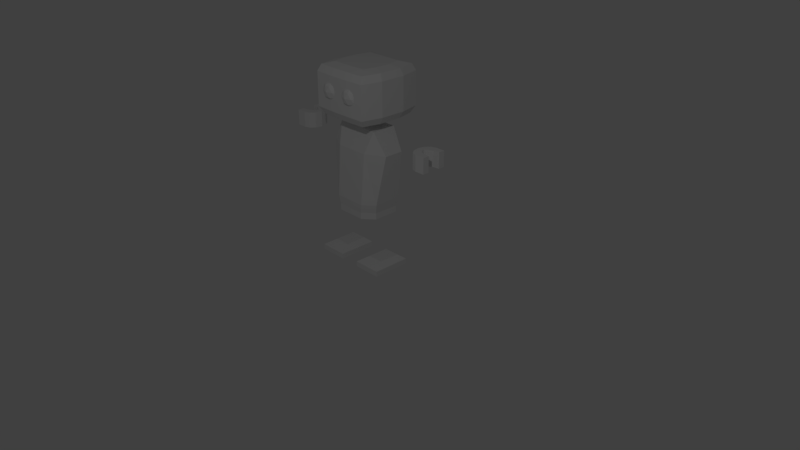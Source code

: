 # Source: BoyRun.blend  (saved by Blender 2.79.0; exported with 4.5.12 LTS)
import bpy
from mathutils import Matrix  # noqa: F401  (used for matrix-valued properties, if any)

bpy.ops.wm.read_factory_settings(use_empty=True)
scene = bpy.context.scene
scene.name = 'Scene'

# ---- collections
col_collection_1 = bpy.data.collections.new('Collection 1'); scene.collection.children.link(col_collection_1)

# ---- world
world_world = bpy.data.worlds.new('World'); scene.world = world_world
world_world.color = (0.05088, 0.05088, 0.05088)
world_world.use_sun_shadow = False
world_world.sun_shadow_jitter_overblur = 0.0
world_world.cycles.sampling_method = 'MANUAL'

# ---- cameras
cam_camera = bpy.data.cameras.new('Camera')
cam_camera.clip_end = 100.0
cam_camera.lens = 35.0
cam_camera.sensor_width = 32.0
cam_camera.sensor_height = 18.0
cam_camera.ortho_scale = 7.314
cam_camera.dof.focus_distance = 0.0
cam_camera.dof.aperture_fstop = 128.0

# ---- lights
light_lamp = bpy.data.lights.new('Lamp', 'POINT')
light_lamp.transmission_factor = 0.0
light_lamp.cutoff_distance = 30.0
light_lamp.energy = 100.0
light_lamp.shadow_buffer_clip_start = 1.001
light_lamp.shadow_soft_size = 0.1
light_lamp.shadow_maximum_resolution = 0.006
light_lamp.use_absolute_resolution = True

# ---- meshes
me_cube_002 = bpy.data.meshes.new('Cube.002')
me_cube_002.from_pydata([(-0.1768, -0.3767, 13.77), (-0.1768, 0.3983, 13.77), (0.2157, -0.3767, 13.77), (0.2157, 0.3983, 13.77), (-0.3283, -0.5179, -0.6597), (-0.3283, -0.8988, -0.2788), (-0.5718, -0.5179, -0.2788), (-0.3283, -0.8988, 0.7579), (-0.34, -0.9212, 1.421), (-0.584, -0.5391, 1.421), (-0.5718, -0.5179, 0.7579), (-0.3283, 0.5189, -0.6597), (-0.5718, 0.5189, -0.2788), (-0.3283, 0.8997, -0.2788), (-0.584, 0.5474, 1.421), (-0.34, 0.9307, 1.422), (-0.3283, 0.8997, 0.7579), (-0.5718, 0.5189, 0.7579), (0.3344, -0.5179, -0.6597), (0.5778, -0.5179, -0.2788), (0.3344, -0.8988, -0.2788), (0.5998, -0.5393, 1.423), (0.3582, -0.9251, 1.47), (0.3344, -0.8988, 0.7579), (0.5778, -0.5179, 0.7579), (0.3344, 0.5189, -0.6597), (0.3344, 0.8997, -0.2788), (0.5778, 0.5189, -0.2788), (0.3619, 0.9411, 1.517), (0.5998, 0.5476, 1.423), (0.5778, 0.5189, 0.7579), (0.3344, 0.8997, 0.7579), (-0.595, -0.5618, 2.182), (-0.3514, -0.9428, 2.182), (-0.595, 0.5823, 2.182), (-0.3514, 0.9633, 2.182), (0.6234, -0.5618, 2.182), (0.3799, -0.9428, 2.182), (0.3799, 0.9633, 2.182), (0.6234, 0.5823, 2.182), (-0.7876, -0.377, 10.26), (-0.3688, -0.7958, 10.26), (-0.4835, -0.4921, 13.63), (-0.7876, 0.3975, 10.26), (-0.4835, 0.5138, 13.63), (-0.3688, 0.8163, 10.26), (0.8244, -0.377, 10.26), (0.5224, -0.4921, 13.63), (0.4056, -0.7958, 10.26), (0.4056, 0.8163, 10.26), (0.5224, 0.5138, 13.63), (0.8244, 0.3975, 10.26), (-0.2084, -0.1391, 13.77), (-0.2084, 0.1608, 13.77), (-0.04743, 0.4071, 13.77), (0.08636, 0.4071, 13.77), (0.2473, 0.1608, 13.77), (0.2473, -0.1391, 13.77), (0.08636, -0.3855, 13.77), (-0.04743, -0.3855, 13.77), (0.6145, 1.186, 15.19), (0.6145, -1.164, 15.19), (-0.5756, 1.186, 15.19), (-0.5756, -1.164, 15.19), (-0.1768, -0.3767, 14.88), (-0.1768, 0.3983, 14.88), (0.2157, -0.3767, 14.88), (0.2157, 0.3983, 14.88), (-0.2084, -0.1391, 14.88), (-0.2084, 0.1608, 14.88), (-0.04743, 0.4071, 14.88), (0.08636, 0.4071, 14.88), (0.2473, 0.1608, 14.88), (0.2473, -0.1391, 14.88), (0.08636, -0.3855, 14.88), (-0.04743, -0.3855, 14.88), (-0.6575, -1.326, 16.32), (-0.6575, 1.348, 16.32), (0.6964, -1.326, 16.32), (0.6964, 1.348, 16.32), (-0.6714, -0.4439, 15.19), (-0.6714, 0.4656, 15.19), (-0.1834, 1.213, 15.19), (0.2223, 1.213, 15.19), (0.7103, 0.4656, 15.19), (0.7103, -0.4439, 15.19), (0.2223, -1.191, 15.19), (-0.1834, -1.191, 15.19), (0.6964, 1.348, 21.64), (0.6964, -1.326, 21.64), (-0.6575, 1.348, 21.64), (-0.6575, -1.326, 21.64), (-0.7665, -0.5065, 16.32), (-0.7665, 0.5282, 16.32), (-0.2113, 1.378, 16.32), (0.2502, 1.378, 16.32), (0.8054, 0.5282, 16.32), (0.8054, -0.5065, 16.32), (0.2502, -1.356, 16.32), (-0.2113, -1.356, 16.32), (-0.5985, -1.209, 22.69), (-0.5985, 1.231, 22.69), (0.6374, -1.209, 22.69), (0.6374, 1.231, 22.69), (-0.7665, -0.5065, 21.64), (-0.7665, 0.5282, 21.64), (-0.2113, 1.378, 21.64), (0.2502, 1.378, 21.64), (0.8054, 0.5282, 21.64), (0.8054, -0.5065, 21.64), (0.2502, -1.356, 21.64), (-0.2113, -1.356, 21.64), (-0.698, -0.4614, 22.69), (-0.698, 0.4831, 22.69), (-0.1912, 1.259, 22.69), (0.2301, 1.259, 22.69), (0.7369, 0.4831, 22.69), (0.7369, -0.4614, 22.69), (0.2301, -1.237, 22.69), (-0.1912, -1.237, 22.69), (-0.4075, -0.8323, 23.09), (-0.4075, 0.854, 23.09), (0.4464, -0.8323, 23.09), (0.4464, 0.854, 23.09), (-0.4763, -0.3155, 23.09), (-0.4763, 0.3371, 23.09), (-0.1261, 0.8731, 23.09), (0.165, 0.8731, 23.09), (0.5152, 0.3371, 23.09), (0.5152, -0.3155, 23.09), (0.165, -0.8515, 23.09), (-0.1261, -0.8515, 23.09)], [], [(20, 23, 7, 5), (6, 10, 17, 12), (13, 16, 31, 26), (27, 30, 24, 19), (34, 32, 40, 43), (38, 35, 45, 49), (55, 54, 70, 71), (36, 39, 51, 46), (2, 58, 59, 0, 42, 47), (1, 54, 55, 3, 50, 44), (3, 56, 57, 2, 47, 50), (0, 52, 53, 1, 44, 42), (33, 37, 48, 41), (4, 5, 6), (7, 8, 9, 10), (11, 12, 13), (14, 15, 16, 17), (18, 19, 20), (21, 22, 23, 24), (25, 26, 27), (28, 29, 30, 31), (32, 9, 8, 33), (34, 35, 15, 14), (36, 37, 22, 21), (38, 39, 29, 28), (40, 41, 42), (43, 44, 45), (46, 47, 48), (49, 50, 51), (11, 4, 6, 12), (5, 7, 10, 6), (9, 14, 17, 10), (16, 13, 12, 17), (25, 11, 13, 26), (15, 28, 31, 16), (30, 27, 26, 31), (18, 25, 27, 19), (29, 21, 24, 30), (23, 20, 19, 24), (4, 18, 20, 5), (22, 8, 7, 23), (32, 34, 14, 9), (35, 38, 28, 15), (39, 36, 21, 29), (37, 33, 8, 22), (43, 40, 42, 44), (49, 45, 44, 50), (46, 51, 50, 47), (41, 48, 47, 42), (45, 35, 34, 43), (33, 41, 40, 32), (36, 46, 48, 37), (51, 39, 38, 49), (11, 25, 18, 4), (58, 2, 66, 74), (1, 53, 69, 65), (0, 59, 75, 64), (54, 1, 65, 70), (57, 56, 72, 73), (2, 57, 73, 66), (53, 52, 68, 69), (56, 3, 67, 72), (65, 69, 81, 62), (74, 66, 61, 86), (64, 75, 87, 63), (70, 65, 62, 82), (73, 72, 84, 85), (66, 73, 85, 61), (69, 68, 80, 81), (72, 67, 60, 84), (67, 71, 83, 60), (52, 0, 64, 68), (3, 55, 71, 67), (59, 58, 74, 75), (86, 61, 78, 98), (63, 87, 99, 76), (82, 62, 77, 94), (85, 84, 96, 97), (61, 85, 97, 78), (81, 80, 92, 93), (84, 60, 79, 96), (60, 83, 95, 79), (87, 86, 98, 99), (71, 70, 82, 83), (68, 64, 63, 80), (75, 74, 86, 87), (76, 99, 111, 91), (94, 77, 90, 106), (97, 96, 108, 109), (78, 97, 109, 89), (93, 92, 104, 105), (96, 79, 88, 108), (79, 95, 107, 88), (99, 98, 110, 111), (92, 76, 91, 104), (62, 81, 93, 77), (83, 82, 94, 95), (80, 63, 76, 92), (91, 111, 119, 100), (106, 90, 101, 114), (109, 108, 116, 117), (89, 109, 117, 102), (105, 104, 112, 113), (108, 88, 103, 116), (88, 107, 115, 103), (111, 110, 118, 119), (104, 91, 100, 112), (98, 78, 89, 110), (77, 93, 105, 90), (95, 94, 106, 107), (114, 101, 121, 126), (117, 116, 128, 129), (102, 117, 129, 122), (113, 112, 124, 125), (116, 103, 123, 128), (103, 115, 127, 123), (119, 118, 130, 131), (112, 100, 120, 124), (115, 114, 126, 127), (110, 89, 102, 118), (90, 105, 113, 101), (107, 106, 114, 115), (100, 119, 131, 120), (118, 102, 122, 130), (101, 113, 125, 121), (121, 125, 124, 120, 131, 130, 122, 129, 128, 123, 127, 126), (43, 40, 41, 48, 46, 51, 49, 45)])
me_cube_002.use_remesh_preserve_volume = False
me_cube_002.use_remesh_preserve_attributes = False
me_cube_002.use_mirror_vertex_groups = False
me_cube_002.update()
me_cube_010 = bpy.data.meshes.new('Cube.010')
me_cube_010.from_pydata([(-1.0, -1.0, -1.0), (-1.0, 1.0, -1.0), (1.0, -1.0, -1.0), (1.0, 1.0, -1.0), (-0.5, -1.0, -1.0), (0.5, -1.0, -1.0), (0.5, 1.0, -1.0), (-0.5, 1.0, -1.0), (0.01731, -1.0, 1.0), (-1.0, -1.0, -0.01731), (-0.4913, -1.0, 0.8637), (-0.8637, -1.0, 0.4913), (-1.0, 1.0, -0.01731), (0.01731, 1.0, 1.0), (-0.8637, 1.0, 0.4913), (-0.4913, 1.0, 0.8637), (1.0, -1.0, -0.0838), (0.01731, -1.0, 1.0), (0.8683, -1.0, 0.4581), (0.5087, -1.0, 0.8548), (0.01731, 1.0, 1.0), (1.0, 1.0, -0.0838), (0.5087, 1.0, 0.8548), (0.8683, 1.0, 0.4581), (-0.4524, -1.0, -0.3819), (0.4524, -1.0, -0.3819), (-0.2905, -1.0, 0.08761), (-0.1001, -1.0, 0.3345), (0.1001, -1.0, 0.3345), (0.2905, -1.0, 0.08761), (0.4524, 1.0, -0.3819), (-0.4524, 1.0, -0.3819), (0.2905, 1.0, 0.08761), (0.1001, 1.0, 0.3345), (-0.1001, 1.0, 0.3345), (-0.2905, 1.0, 0.08761)], [], [(30, 6, 5, 25), (0, 9, 12, 1), (6, 3, 2, 5), (8, 13, 15, 10), (10, 15, 14, 11), (11, 14, 12, 9), (20, 13, 8, 17), (20, 17, 19, 22), (22, 19, 18, 23), (23, 18, 16, 21), (3, 21, 16, 2), (1, 7, 4, 0), (2, 16, 18, 19, 17, 8, 10, 11, 9, 0, 4, 24, 26, 27, 28, 29, 25, 5), (1, 12, 14, 15, 13, 20, 22, 23, 21, 3, 6, 30, 32, 33, 34, 35, 31, 7), (30, 25, 29, 32), (32, 29, 28, 33), (33, 28, 27, 34), (34, 27, 26, 35), (35, 26, 24, 31), (7, 31, 24, 4)])
me_cube_010.use_remesh_preserve_volume = False
me_cube_010.use_remesh_preserve_attributes = False
me_cube_010.use_mirror_vertex_groups = False
me_cube_010.update()
me_cube_009 = bpy.data.meshes.new('Cube.009')
me_cube_009.from_pydata([(-1.0, -1.0, -1.0), (-1.0, -1.0, -0.2444), (-1.0, 1.0, -1.0), (-1.0, 1.0, -0.2444), (1.0, -1.0, -1.0), (1.0, -1.0, -0.2444), (1.0, 1.0, -1.0), (1.0, 1.0, -0.2444), (-0.563, -0.419, 0.3661), (-0.563, 0.707, 0.3661), (0.563, -0.419, 0.3661), (0.563, 0.707, 0.3661)], [], [(0, 1, 3, 2), (2, 3, 7, 6), (6, 7, 5, 4), (4, 5, 1, 0), (2, 6, 4, 0), (5, 7, 11, 10), (11, 9, 8, 10), (3, 1, 8, 9), (1, 5, 10, 8), (7, 3, 9, 11)])
me_cube_009.use_remesh_preserve_volume = False
me_cube_009.use_remesh_preserve_attributes = False
me_cube_009.use_mirror_vertex_groups = False
me_cube_009.update()
me_cube_008 = bpy.data.meshes.new('Cube.008')
me_cube_008.from_pydata([(-1.0, -1.0, -1.0), (-1.0, -1.0, -0.2444), (-1.0, 1.0, -1.0), (-1.0, 1.0, -0.2444), (1.0, -1.0, -1.0), (1.0, -1.0, -0.2444), (1.0, 1.0, -1.0), (1.0, 1.0, -0.2444), (-0.563, -0.3972, 0.3661), (-0.563, 0.7288, 0.3661), (0.563, -0.3972, 0.3661), (0.563, 0.7288, 0.3661)], [], [(0, 1, 3, 2), (2, 3, 7, 6), (6, 7, 5, 4), (4, 5, 1, 0), (2, 6, 4, 0), (5, 7, 11, 10), (11, 9, 8, 10), (3, 1, 8, 9), (1, 5, 10, 8), (7, 3, 9, 11)])
me_cube_008.use_remesh_preserve_volume = False
me_cube_008.use_remesh_preserve_attributes = False
me_cube_008.use_mirror_vertex_groups = False
me_cube_008.update()
me_cube_005 = bpy.data.meshes.new('Cube.005')
me_cube_005.from_pydata([(-1.0, -1.0, -1.0), (-1.0, 1.0, -1.0), (1.0, -1.0, -1.0), (1.0, 1.0, -1.0), (-0.5, -1.0, -1.0), (0.5, -1.0, -1.0), (0.5, 1.0, -1.0), (-0.5, 1.0, -1.0), (0.01731, -1.0, 1.0), (-1.0, -1.0, -0.01731), (-0.4913, -1.0, 0.8637), (-0.8637, -1.0, 0.4913), (-1.0, 1.0, -0.01731), (0.01731, 1.0, 1.0), (-0.8637, 1.0, 0.4913), (-0.4913, 1.0, 0.8637), (1.0, -1.0, -0.0838), (0.01731, -1.0, 1.0), (0.8683, -1.0, 0.4581), (0.5087, -1.0, 0.8548), (0.01731, 1.0, 1.0), (1.0, 1.0, -0.0838), (0.5087, 1.0, 0.8548), (0.8683, 1.0, 0.4581), (-0.4524, -1.0, -0.3819), (0.4524, -1.0, -0.3819), (-0.2905, -1.0, 0.08761), (-0.1001, -1.0, 0.3345), (0.1001, -1.0, 0.3345), (0.2905, -1.0, 0.08761), (0.4524, 1.0, -0.3819), (-0.4524, 1.0, -0.3819), (0.2905, 1.0, 0.08761), (0.1001, 1.0, 0.3345), (-0.1001, 1.0, 0.3345), (-0.2905, 1.0, 0.08761)], [], [(30, 6, 5, 25), (0, 9, 12, 1), (6, 3, 2, 5), (8, 13, 15, 10), (10, 15, 14, 11), (11, 14, 12, 9), (20, 13, 8, 17), (20, 17, 19, 22), (22, 19, 18, 23), (23, 18, 16, 21), (3, 21, 16, 2), (1, 7, 4, 0), (2, 16, 18, 19, 17, 8, 10, 11, 9, 0, 4, 24, 26, 27, 28, 29, 25, 5), (1, 12, 14, 15, 13, 20, 22, 23, 21, 3, 6, 30, 32, 33, 34, 35, 31, 7), (30, 25, 29, 32), (32, 29, 28, 33), (33, 28, 27, 34), (34, 27, 26, 35), (35, 26, 24, 31), (7, 31, 24, 4)])
_ca = me_cube_005.color_attributes.new('Col', 'BYTE_COLOR', 'CORNER')
_ca.data.foreach_set('color', [1.0, 1.0, 1.0, 1.0, 1.0, 1.0, 1.0, 1.0, 1.0, 1.0, 1.0, 1.0, 1.0, 1.0, 1.0, 1.0, 1.0, 1.0, 1.0, 1.0, 1.0, 1.0, 1.0, 1.0, 1.0, 1.0, 1.0, 1.0, 1.0, 1.0, 1.0, 1.0, 1.0, 1.0, 1.0, 1.0, 1.0, 1.0, 1.0, 1.0, 1.0, 1.0, 1.0, 1.0, 1.0, 1.0, 1.0, 1.0, 1.0, 1.0, 1.0, 1.0, 1.0, 1.0, 1.0, 1.0, 1.0, 1.0, 1.0, 1.0, 1.0, 1.0, 1.0, 1.0, 1.0, 1.0, 1.0, 1.0, 1.0, 1.0, 1.0, 1.0, 1.0, 1.0, 1.0, 1.0, 1.0, 1.0, 1.0, 1.0, 1.0, 1.0, 1.0, 1.0, 1.0, 1.0, 1.0, 1.0, 1.0, 1.0, 1.0, 1.0, 1.0, 1.0, 1.0, 1.0, 1.0, 1.0, 1.0, 1.0, 1.0, 1.0, 1.0, 1.0, 1.0, 1.0, 1.0, 1.0, 1.0, 1.0, 1.0, 1.0, 1.0, 1.0, 1.0, 1.0, 1.0, 1.0, 1.0, 1.0, 1.0, 1.0, 1.0, 1.0, 1.0, 1.0, 1.0, 1.0, 1.0, 1.0, 1.0, 1.0, 1.0, 1.0, 1.0, 1.0, 1.0, 1.0, 1.0, 1.0, 1.0, 1.0, 1.0, 1.0, 1.0, 1.0, 1.0, 1.0, 1.0, 1.0, 1.0, 1.0, 1.0, 1.0, 1.0, 1.0, 1.0, 1.0, 1.0, 1.0, 1.0, 1.0, 1.0, 1.0, 1.0, 1.0, 1.0, 1.0, 1.0, 1.0, 1.0, 1.0, 1.0, 1.0, 1.0, 1.0, 1.0, 1.0, 1.0, 1.0, 1.0, 1.0, 1.0, 1.0, 1.0, 1.0, 1.0, 1.0, 1.0, 1.0, 1.0, 1.0, 1.0, 1.0, 1.0, 1.0, 1.0, 1.0, 1.0, 1.0, 1.0, 1.0, 1.0, 1.0, 1.0, 1.0, 1.0, 1.0, 1.0, 1.0, 1.0, 1.0, 1.0, 1.0, 1.0, 1.0, 1.0, 1.0, 1.0, 1.0, 1.0, 1.0, 1.0, 1.0, 1.0, 1.0, 1.0, 1.0, 1.0, 1.0, 1.0, 1.0, 1.0, 1.0, 1.0, 1.0, 1.0, 1.0, 1.0, 1.0, 1.0, 1.0, 1.0, 1.0, 1.0, 1.0, 1.0, 1.0, 1.0, 1.0, 1.0, 1.0, 1.0, 1.0, 1.0, 1.0, 1.0, 1.0, 1.0, 1.0, 1.0, 1.0, 1.0, 1.0, 1.0, 1.0, 1.0, 1.0, 1.0, 1.0, 1.0, 1.0, 1.0, 1.0, 1.0, 1.0, 1.0, 1.0, 1.0, 1.0, 1.0, 1.0, 1.0, 1.0, 1.0, 1.0, 1.0, 1.0, 1.0, 1.0, 1.0, 1.0, 1.0, 1.0, 1.0, 1.0, 1.0, 1.0, 1.0, 1.0, 1.0, 1.0, 1.0, 1.0, 1.0, 1.0, 1.0, 1.0, 1.0, 1.0, 1.0, 1.0, 1.0, 1.0, 1.0, 1.0, 1.0, 1.0, 1.0, 1.0, 1.0, 1.0, 1.0, 1.0, 1.0, 1.0, 1.0, 1.0, 1.0, 1.0, 1.0, 1.0, 1.0, 1.0, 1.0, 1.0, 1.0, 1.0, 1.0, 1.0, 1.0, 1.0, 1.0, 1.0, 1.0, 1.0, 1.0, 1.0, 1.0, 1.0, 1.0, 1.0, 1.0, 1.0, 1.0, 1.0, 1.0, 1.0, 1.0, 1.0, 1.0, 1.0, 1.0, 1.0, 1.0, 1.0, 1.0, 1.0, 1.0, 1.0, 1.0, 1.0, 1.0, 1.0, 1.0, 1.0, 1.0, 1.0, 1.0, 1.0, 1.0, 1.0, 1.0, 1.0, 1.0, 1.0, 1.0, 1.0, 1.0, 1.0, 1.0, 1.0, 1.0, 1.0, 1.0, 1.0, 1.0, 1.0, 1.0, 1.0, 1.0, 1.0, 1.0, 1.0, 1.0, 1.0, 1.0, 1.0, 1.0, 1.0, 1.0, 1.0, 1.0, 1.0, 1.0, 1.0, 1.0, 1.0, 1.0, 1.0, 1.0, 1.0, 1.0, 1.0, 1.0, 1.0, 1.0, 1.0, 1.0, 1.0, 1.0, 1.0])
me_cube_005.use_remesh_preserve_volume = False
me_cube_005.use_remesh_preserve_attributes = False
me_cube_005.use_mirror_vertex_groups = False
me_cube_005.update()
me_icosphere_001 = bpy.data.meshes.new('Icosphere.001')
me_icosphere_001.from_pydata([(0.0, 0.0, -1.0), (0.7236, -0.5257, -0.4472), (-0.2764, -0.8506, -0.4472), (-0.8944, 0.0, -0.4472), (-0.2764, 0.8506, -0.4472), (0.7236, 0.5257, -0.4472), (0.2764, -0.8506, 0.4472), (-0.7236, -0.5257, 0.4472), (-0.7236, 0.5257, 0.4472), (0.2764, 0.8506, 0.4472), (0.8944, 0.0, 0.4472), (0.0, 0.0, 1.0), (-0.1625, -0.5, -0.8507), (0.4253, -0.309, -0.8507), (0.2629, -0.809, -0.5257), (0.8506, 0.0, -0.5257), (0.4253, 0.309, -0.8507), (-0.5257, 0.0, -0.8507), (-0.6882, -0.5, -0.5257), (-0.1625, 0.5, -0.8507), (-0.6882, 0.5, -0.5257), (0.2629, 0.809, -0.5257), (0.9511, -0.309, 0.0), (0.9511, 0.309, 0.0), (0.0, -1.0, 0.0), (0.5878, -0.809, 0.0), (-0.9511, -0.309, 0.0), (-0.5878, -0.809, 0.0), (-0.5878, 0.809, 0.0), (-0.9511, 0.309, 0.0), (0.5878, 0.809, 0.0), (0.0, 1.0, 0.0), (0.6882, -0.5, 0.5257), (-0.2629, -0.809, 0.5257), (-0.8506, 0.0, 0.5257), (-0.2629, 0.809, 0.5257), (0.6882, 0.5, 0.5257), (0.1625, -0.5, 0.8507), (0.5257, 0.0, 0.8507), (-0.4253, -0.309, 0.8507), (-0.4253, 0.309, 0.8507), (0.1625, 0.5, 0.8507)], [], [(0, 13, 12), (1, 13, 15), (0, 12, 17), (0, 17, 19), (0, 19, 16), (1, 15, 22), (2, 14, 24), (3, 18, 26), (4, 20, 28), (5, 21, 30), (1, 22, 25), (2, 24, 27), (3, 26, 29), (4, 28, 31), (5, 30, 23), (6, 32, 37), (7, 33, 39), (8, 34, 40), (9, 35, 41), (10, 36, 38), (38, 41, 11), (38, 36, 41), (36, 9, 41), (41, 40, 11), (41, 35, 40), (35, 8, 40), (40, 39, 11), (40, 34, 39), (34, 7, 39), (39, 37, 11), (39, 33, 37), (33, 6, 37), (37, 38, 11), (37, 32, 38), (32, 10, 38), (23, 36, 10), (23, 30, 36), (30, 9, 36), (31, 35, 9), (31, 28, 35), (28, 8, 35), (29, 34, 8), (29, 26, 34), (26, 7, 34), (27, 33, 7), (27, 24, 33), (24, 6, 33), (25, 32, 6), (25, 22, 32), (22, 10, 32), (30, 31, 9), (30, 21, 31), (21, 4, 31), (28, 29, 8), (28, 20, 29), (20, 3, 29), (26, 27, 7), (26, 18, 27), (18, 2, 27), (24, 25, 6), (24, 14, 25), (14, 1, 25), (22, 23, 10), (22, 15, 23), (15, 5, 23), (16, 21, 5), (16, 19, 21), (19, 4, 21), (19, 20, 4), (19, 17, 20), (17, 3, 20), (17, 18, 3), (17, 12, 18), (12, 2, 18), (15, 16, 5), (15, 13, 16), (13, 0, 16), (12, 14, 2), (12, 13, 14), (13, 1, 14)])
me_icosphere_001.use_remesh_preserve_volume = False
me_icosphere_001.use_remesh_preserve_attributes = False
me_icosphere_001.use_mirror_vertex_groups = False
me_icosphere_001.update()
me_icosphere_002 = bpy.data.meshes.new('Icosphere.002')
me_icosphere_002.from_pydata([(0.0, 0.0, -1.0), (0.7236, -0.5257, -0.4472), (-0.2764, -0.8506, -0.4472), (-0.8944, 0.0, -0.4472), (-0.2764, 0.8506, -0.4472), (0.7236, 0.5257, -0.4472), (0.2764, -0.8506, 0.4472), (-0.7236, -0.5257, 0.4472), (-0.7236, 0.5257, 0.4472), (0.2764, 0.8506, 0.4472), (0.8944, 0.0, 0.4472), (0.0, 0.0, 1.0), (-0.1625, -0.5, -0.8507), (0.4253, -0.309, -0.8507), (0.2629, -0.809, -0.5257), (0.8506, 0.0, -0.5257), (0.4253, 0.309, -0.8507), (-0.5257, 0.0, -0.8507), (-0.6882, -0.5, -0.5257), (-0.1625, 0.5, -0.8507), (-0.6882, 0.5, -0.5257), (0.2629, 0.809, -0.5257), (0.9511, -0.309, 0.0), (0.9511, 0.309, 0.0), (0.0, -1.0, 0.0), (0.5878, -0.809, 0.0), (-0.9511, -0.309, 0.0), (-0.5878, -0.809, 0.0), (-0.5878, 0.809, 0.0), (-0.9511, 0.309, 0.0), (0.5878, 0.809, 0.0), (0.0, 1.0, 0.0), (0.6882, -0.5, 0.5257), (-0.2629, -0.809, 0.5257), (-0.8506, 0.0, 0.5257), (-0.2629, 0.809, 0.5257), (0.6882, 0.5, 0.5257), (0.1625, -0.5, 0.8507), (0.5257, 0.0, 0.8507), (-0.4253, -0.309, 0.8507), (-0.4253, 0.309, 0.8507), (0.1625, 0.5, 0.8507)], [], [(0, 13, 12), (1, 13, 15), (0, 12, 17), (0, 17, 19), (0, 19, 16), (1, 15, 22), (2, 14, 24), (3, 18, 26), (4, 20, 28), (5, 21, 30), (1, 22, 25), (2, 24, 27), (3, 26, 29), (4, 28, 31), (5, 30, 23), (6, 32, 37), (7, 33, 39), (8, 34, 40), (9, 35, 41), (10, 36, 38), (38, 41, 11), (38, 36, 41), (36, 9, 41), (41, 40, 11), (41, 35, 40), (35, 8, 40), (40, 39, 11), (40, 34, 39), (34, 7, 39), (39, 37, 11), (39, 33, 37), (33, 6, 37), (37, 38, 11), (37, 32, 38), (32, 10, 38), (23, 36, 10), (23, 30, 36), (30, 9, 36), (31, 35, 9), (31, 28, 35), (28, 8, 35), (29, 34, 8), (29, 26, 34), (26, 7, 34), (27, 33, 7), (27, 24, 33), (24, 6, 33), (25, 32, 6), (25, 22, 32), (22, 10, 32), (30, 31, 9), (30, 21, 31), (21, 4, 31), (28, 29, 8), (28, 20, 29), (20, 3, 29), (26, 27, 7), (26, 18, 27), (18, 2, 27), (24, 25, 6), (24, 14, 25), (14, 1, 25), (22, 23, 10), (22, 15, 23), (15, 5, 23), (16, 21, 5), (16, 19, 21), (19, 4, 21), (19, 20, 4), (19, 17, 20), (17, 3, 20), (17, 18, 3), (17, 12, 18), (12, 2, 18), (15, 16, 5), (15, 13, 16), (13, 0, 16), (12, 14, 2), (12, 13, 14), (13, 1, 14)])
me_icosphere_002.use_remesh_preserve_volume = False
me_icosphere_002.use_remesh_preserve_attributes = False
me_icosphere_002.use_mirror_vertex_groups = False
me_icosphere_002.update()
arm_armature = bpy.data.armatures.new('Armature')  # bones are not reproduced

# ---- objects
ob_armature = bpy.data.objects.new('Armature', arm_armature)
ob_mainbody = bpy.data.objects.new('MainBody', me_cube_002)
ob_left_hand = bpy.data.objects.new('left_hand', me_cube_010)
ob_right_foot = bpy.data.objects.new('right_foot', me_cube_009)
ob_left_foot = bpy.data.objects.new('left_foot', me_cube_008)
ob_right_hand = bpy.data.objects.new('right_hand', me_cube_005)
ob_right_eye = bpy.data.objects.new('right_eye', me_icosphere_001)
ob_left_eye = bpy.data.objects.new('left_eye', me_icosphere_002)
ob_lamp = bpy.data.objects.new('Lamp', light_lamp)
ob_camera = bpy.data.objects.new('Camera', cam_camera)

# ---- transforms, parenting, visibility, modifiers, constraints
ob_armature.location = (0.002462, 0.007516, 0.6721)
ob_armature.scale = (0.7918, 0.7918, 0.7918)
ob_armature.show_in_front = True
ob_armature.lineart.crease_threshold = 0.0
ob_mainbody.parent = ob_armature
ob_mainbody.matrix_parent_inverse = Matrix(((1.263, 0.0, 0.0, -0.003109), (0.0, 1.263, 0.0, -0.009493), (0.0, 0.0, 1.263, -0.8488), (0.0, 0.0, 0.0, 1.0)))
ob_mainbody.location = (0.0, 0.0, 0.6842)
ob_mainbody.scale = (0.5676, 0.3189, 0.08034)
ob_mainbody.lineart.crease_threshold = 0.0
_vg = ob_mainbody.vertex_groups.new(name='RootBone')
for _i, _w in zip([4, 5, 6, 7, 8, 9, 10, 11, 12, 13, 14, 15, 16, 17, 18, 19, 20, 21, 22, 23, 24, 25, 26, 27, 28, 29, 30, 31, 32, 33, 34, 35, 36, 37, 38, 39, 41, 49], [0.06953, 0.1712, 0.1033, 0.2853, 0.4082, 0.2924, 0.1741, 0.05862, 0.0538, 0.1695, 0.1119, 0.4368, 0.2993, 0.07982, 0.06537, 0.06163, 0.1719, 0.121, 0.4484, 0.2978, 0.08907, 0.06671, 0.1886, 0.09695, 0.5386, 0.3087, 0.1682, 0.3323, 0.5041, 0.6006, 0.1477, 0.5484, 0.1583, 0.5635, 0.6891, 0.558, 0.0132, 0.005283]): _vg.add([_i], _w, 'REPLACE')
_vg = ob_mainbody.vertex_groups.new(name='LeftLeg1')
for _i, _w in zip([4, 5, 6, 7, 8, 11, 12, 13, 15, 16, 18, 19, 20, 21, 22, 23, 24, 25, 26, 27, 28, 29, 30, 31, 33, 35, 36, 37, 38, 39], [0.09503, 0.09708, 0.02428, 0.08179, 0.06634, 0.09025, 0.009923, 0.09178, 0.06204, 0.07775, 0.7924, 0.7691, 0.6652, 0.5274, 0.3791, 0.5277, 0.6005, 0.8237, 0.69, 0.7495, 0.3442, 0.4351, 0.5495, 0.5385, 0.04832, 0.03838, 0.4651, 0.2686, 0.2142, 0.2816]): _vg.add([_i], _w, 'REPLACE')
_vg = ob_mainbody.vertex_groups.new(name='LeftLeg2')
for _i, _w in zip([18, 19, 20, 21, 22, 23, 24, 25, 26, 27, 28, 29, 30, 31, 36, 37, 38, 39], [0.04258, 0.1473, 0.05996, 0.3516, 0.1012, 0.08328, 0.3104, 0.02157, 0.02925, 0.138, 0.05603, 0.2563, 0.2822, 0.05061, 0.3766, 0.1168, 0.05418, 0.1603]): _vg.add([_i], _w, 'REPLACE')
_vg = ob_mainbody.vertex_groups.new(name='LeftLeg3')
_vg = ob_mainbody.vertex_groups.new(name='LeftFoot')
_vg = ob_mainbody.vertex_groups.new(name='RightLeg1')
for _i, _w in zip([4, 5, 6, 7, 8, 9, 10, 11, 12, 13, 14, 15, 16, 17, 18, 19, 20, 22, 23, 25, 26, 27, 28, 31, 32, 33, 34, 35, 37, 38], [0.8062, 0.6973, 0.7327, 0.5699, 0.4333, 0.4245, 0.5514, 0.8182, 0.7934, 0.6818, 0.5191, 0.3718, 0.534, 0.6011, 0.09966, 0.02194, 0.103, 0.07131, 0.0913, 0.08798, 0.0922, 0.01553, 0.06111, 0.07855, 0.268, 0.2369, 0.4378, 0.243, 0.05116, 0.04255]): _vg.add([_i], _w, 'REPLACE')
_vg = ob_mainbody.vertex_groups.new(name='RightLeg2')
for _i, _w in zip([4, 5, 6, 7, 8, 9, 10, 11, 12, 13, 14, 15, 16, 17, 32, 33, 34, 35], [0.02921, 0.0344, 0.1397, 0.05258, 0.05327, 0.2385, 0.2714, 0.03289, 0.1429, 0.05696, 0.3512, 0.09404, 0.08177, 0.3191, 0.1431, 0.04725, 0.3553, 0.1048]): _vg.add([_i], _w, 'REPLACE')
_vg = ob_mainbody.vertex_groups.new(name='RightLeg3')
_vg = ob_mainbody.vertex_groups.new(name='RightFoot')
_vg = ob_mainbody.vertex_groups.new(name='Spine')
_vg = ob_mainbody.vertex_groups.new(name='UpperTorso')
for _i, _w in zip([0, 1, 2, 3, 42, 44, 47, 50, 52, 53, 54, 55, 56, 57, 58, 59, 64, 65, 66, 67, 68, 69, 70, 71, 72, 73, 74, 75, 80, 81, 82, 83, 84, 85, 86, 87], [0.4182, 0.4018, 0.618, 0.6163, 0.1805, 0.1627, 0.007218, 0.0795, 0.535, 0.577, 0.4079, 0.5196, 0.7132, 0.6924, 0.4987, 0.4396, 0.01615, 0.01109, 0.01757, 0.0171, 0.01465, 0.01274, 0.01186, 0.01562, 0.01474, 0.02058, 0.01775, 0.01269, 0.01379, 0.01209, 0.00692, 0.01253, 0.01819, 0.01887, 0.02369, 0.01309]): _vg.add([_i], _w, 'REPLACE')
_vg = ob_mainbody.vertex_groups.new(name='Neck')
for _i, _w in zip([0, 1, 2, 3, 42, 44, 47, 50, 52, 53, 54, 55, 56, 57, 58, 59, 63, 64, 65, 66, 67, 68, 69, 70, 71, 72, 73, 74, 75, 80, 82, 83, 85, 87], [0.1801, 0.1761, 0.1793, 0.1693, 0.1147, 0.1631, 0.1638, 0.1644, 0.1914, 0.1709, 0.2036, 0.1788, 0.1869, 0.1792, 0.2177, 0.2238, 0.03776, 0.8401, 0.8834, 0.8403, 0.844, 0.8676, 0.8847, 0.8687, 0.8407, 0.879, 0.8355, 0.8259, 0.8691, 7.575e-05, 0.1419, 0.004908, 0.007528, 0.01521]): _vg.add([_i], _w, 'REPLACE')
_vg = ob_mainbody.vertex_groups.new(name='Head')
for _i, _w in zip([0, 1, 2, 3, 42, 44, 47, 50, 52, 53, 54, 55, 56, 57, 58, 59, 60, 61, 62, 63, 64, 65, 66, 67, 68, 69, 70, 71, 72, 73, 74, 75, 76, 77, 78, 79, 80, 81, 82, 83, 84, 85, 86, 87, 88, 89, 90, 91, 92, 93, 94, 95, 96, 97, 98, 99, 100, 101, 102, 103, 104, 105, 106, 107, 108, 109, 110, 111, 112, 113, 114, 115, 116, 117, 118, 119, 120, 121, 122, 123, 124, 125, 126, 127, 128, 129, 130, 131], [0.0921, 0.1279, 0.09232, 0.1095, 0.09435, 0.07466, 0.003644, 0.03991, 0.09778, 0.1113, 0.1514, 0.1209, 0.09994, 0.1283, 0.09828, 0.09133, 1.0, 1.0, 1.0, 0.9622, 0.135, 0.09952, 0.1421, 0.1389, 0.1129, 0.09985, 0.1143, 0.1416, 0.1063, 0.1439, 0.1538, 0.1127, 1.0, 1.0, 1.0, 1.0, 0.9861, 0.9879, 0.8512, 0.9826, 0.9817, 0.9736, 0.9763, 0.9717, 1.0, 1.0, 1.0, 1.0, 1.0, 1.0, 1.0, 1.0, 1.0, 1.0, 1.0, 1.0, 1.0, 1.0, 1.0, 1.0, 1.0, 1.0, 1.0, 1.0, 1.0, 1.0, 1.0, 1.0, 1.0, 1.0, 1.0, 1.0, 1.0, 1.0, 1.0, 1.0, 1.0, 1.0, 1.0, 1.0, 1.0, 1.0, 1.0, 1.0, 1.0, 1.0, 1.0, 1.0]): _vg.add([_i], _w, 'REPLACE')
_vg = ob_mainbody.vertex_groups.new(name='RightArm1')
for _i, _w in zip([0, 1, 2, 3, 7, 8, 9, 10, 14, 15, 16, 32, 33, 34, 35, 40, 41, 42, 43, 44, 45, 48, 49, 52, 53, 54, 55, 58, 59, 64, 65, 68, 69, 70, 71, 74, 75], [0.3096, 0.2942, 0.1104, 0.1049, 0.0104, 0.0389, 0.04467, 0.003029, 0.01779, 0.03533, 0.007181, 0.0848, 0.067, 0.05925, 0.06542, 1.0, 0.9868, 0.6104, 1.0, 0.5995, 1.0, 0.05853, 0.04367, 0.1759, 0.1409, 0.237, 0.1808, 0.1853, 0.2452, 0.00874, 0.006031, 0.004864, 0.002744, 0.005178, 0.002115, 0.002521, 0.005528]): _vg.add([_i], _w, 'REPLACE')
_vg = ob_mainbody.vertex_groups.new(name='RightArm2')
_vg = ob_mainbody.vertex_groups.new(name='RightHand')
_vg = ob_mainbody.vertex_groups.new(name='LeftArm1')
for _i, _w in zip([0, 1, 2, 3, 46, 47, 48, 49, 50, 51, 52, 53, 54, 55, 56, 57, 58, 59, 60, 61, 65, 67, 70, 71, 78, 83, 84, 85, 86, 96, 97, 110], [0.0, 0.0, 0.0, 0.0, 0.4247, 0.8253, 0.9415, 0.9511, 0.7162, 0.4995, 0.0, 0.0, 0.0, 0.0, 0.0, 0.0, 0.0, 0.0, 0.0, 1.076e-05, 0.0, 0.0, 0.0, 0.0, 1.721e-05, 0.0, 0.0001203, 7.805e-08, 0.0, 0.0, 0.0, 0.0]): _vg.add([_i], _w, 'REPLACE')
_vg = ob_mainbody.vertex_groups.new(name='LeftArm2')
for _i, _w in zip([46, 51], [0.5753, 0.5005]): _vg.add([_i], _w, 'REPLACE')
_vg = ob_mainbody.vertex_groups.new(name='LeftHand')
_m = ob_mainbody.modifiers.new('Armature', 'ARMATURE')
_m.object = ob_armature
ob_left_hand.parent = ob_armature
ob_left_hand.matrix_parent_inverse = Matrix(((1.263, 0.0, 0.0, -0.003109), (0.0, 1.263, 0.0, -0.009493), (0.0, 0.0, 1.263, -0.8488), (0.0, 0.0, 0.0, 1.0)))
ob_left_hand.location = (-1.0, 6.816e-15, 1.602)
ob_left_hand.rotation_euler = (-1.571, 4.371e-08, 1.571)
ob_left_hand.scale = (0.1649, 0.09967, -0.1289)
ob_left_hand.lineart.crease_threshold = 0.0
_vg = ob_left_hand.vertex_groups.new(name='RootBone')
_vg = ob_left_hand.vertex_groups.new(name='LeftLeg1')
_vg = ob_left_hand.vertex_groups.new(name='LeftLeg2')
_vg = ob_left_hand.vertex_groups.new(name='LeftLeg3')
_vg = ob_left_hand.vertex_groups.new(name='LeftFoot')
_vg = ob_left_hand.vertex_groups.new(name='RightLeg1')
_vg = ob_left_hand.vertex_groups.new(name='RightLeg2')
_vg = ob_left_hand.vertex_groups.new(name='RightLeg3')
_vg = ob_left_hand.vertex_groups.new(name='RightFoot')
_vg = ob_left_hand.vertex_groups.new(name='Spine')
_vg = ob_left_hand.vertex_groups.new(name='UpperTorso')
_vg = ob_left_hand.vertex_groups.new(name='Neck')
_vg = ob_left_hand.vertex_groups.new(name='Head')
_vg = ob_left_hand.vertex_groups.new(name='RightArm1')
for _i, _w in zip([0, 1, 2, 3, 6, 8, 9, 10, 11, 12, 13, 14, 15, 16, 17, 18, 19, 20, 21, 22, 23, 24, 25, 26, 27, 28, 29, 30, 31, 32, 33, 34, 35], [0.002107, 0.0006036, 0.0001444, 0.003484, 0.000413, 0.009513, 0.00126, 0.009552, 0.006423, 0.0008258, 0.02791, 0.003624, 0.01998, 0.001519, 0.01401, 0.004686, 0.01144, 0.02065, 0.003524, 0.02766, 0.01395, 3.121e-05, 0.0001026, 0.001032, 0.001719, 0.001859, 0.001013, 0.0003417, 0.0007064, 0.001314, 0.001913, 0.00494, 0.00289]): _vg.add([_i], _w, 'REPLACE')
_vg = ob_left_hand.vertex_groups.new(name='RightArm2')
for _i, _w in zip([0, 1, 2, 3, 4, 5, 6, 7, 8, 9, 10, 11, 12, 13, 14, 15, 16, 17, 18, 19, 20, 21, 22, 23, 24, 25, 26, 27, 28, 29, 30, 31, 32, 33, 34, 35], [0.04832, 0.01862, 0.008697, 0.0197, 0.007466, 0.004344, 0.006053, 0.03869, 0.03255, 0.003481, 0.01358, 0.01123, 0.001292, 0.01346, 0.003023, 0.01237, 0.02196, 0.01843, 0.01456, 0.006926, 0.02615, 0.009501, 0.01445, 0.02429, 0.002151, 0.002654, 0.00123, 0.001417, 0.001463, 0.002575, 0.001073, 0.007414, 0.001343, 0.001774, 0.01058, 0.009089]): _vg.add([_i], _w, 'REPLACE')
_vg = ob_left_hand.vertex_groups.new(name='RightHand')
for _i, _w in zip([0, 1, 2, 3, 4, 5, 6, 7, 8, 9, 10, 11, 12, 13, 14, 15, 16, 17, 18, 19, 20, 21, 22, 23, 24, 25, 26, 27, 28, 29, 30, 31, 32, 33, 34, 35], [0.9496, 0.9808, 0.9912, 0.9768, 0.9925, 0.9957, 0.9935, 0.9613, 0.9579, 0.9953, 0.9769, 0.9823, 0.9979, 0.9586, 0.9934, 0.9676, 0.9765, 0.9676, 0.9808, 0.9816, 0.9532, 0.987, 0.9579, 0.9618, 0.9978, 0.9972, 0.9977, 0.9969, 0.9967, 0.9964, 0.9986, 0.9919, 0.9973, 0.9963, 0.9845, 0.988]): _vg.add([_i], _w, 'REPLACE')
_vg = ob_left_hand.vertex_groups.new(name='LeftArm1')
_vg = ob_left_hand.vertex_groups.new(name='LeftArm2')
_vg = ob_left_hand.vertex_groups.new(name='LeftHand')
_m = ob_left_hand.modifiers.new('Armature', 'ARMATURE')
_m.object = ob_armature
ob_right_foot.parent = ob_armature
ob_right_foot.matrix_parent_inverse = Matrix(((1.263, 0.0, 0.0, -0.003109), (0.0, 1.263, 0.0, -0.009493), (0.0, 0.0, 1.263, -0.8488), (0.0, 0.0, 0.0, 1.0)))
ob_right_foot.location = (0.32, -0.07779, 0.08922)
ob_right_foot.scale = (-0.1849, 0.2487, 0.0912)
ob_right_foot.lineart.crease_threshold = 0.0
_vg = ob_right_foot.vertex_groups.new(name='RootBone')
_vg = ob_right_foot.vertex_groups.new(name='LeftLeg1')
_vg = ob_right_foot.vertex_groups.new(name='LeftLeg2')
for _i, _w in zip([0, 1, 2, 3, 4, 5, 6, 7, 8, 9, 10, 11], [0.0, 0.0, 5.828e-08, 5.903e-08, 0.0, 0.0, 0.0, 3.248e-05, 0.0, 0.0, 2.523e-06, 3.576e-07]): _vg.add([_i], _w, 'REPLACE')
_vg = ob_right_foot.vertex_groups.new(name='LeftLeg3')
_vg = ob_right_foot.vertex_groups.new(name='LeftFoot')
for _i, _w in zip([0, 1, 2, 3, 4, 5, 6, 7, 8, 9, 10, 11], [1.0, 1.0, 1.0, 1.0, 1.0, 1.0, 1.0, 1.0, 1.0, 1.0, 1.0, 1.0]): _vg.add([_i], _w, 'REPLACE')
_vg = ob_right_foot.vertex_groups.new(name='RightLeg1')
_vg = ob_right_foot.vertex_groups.new(name='RightLeg2')
_vg = ob_right_foot.vertex_groups.new(name='RightLeg3')
for _i, _w in zip([0, 1, 2, 3, 4, 5, 6, 7, 8, 9, 10, 11], [0.0, 0.0, 1.32e-09, 5.706e-10, 0.0, 0.0, 0.0, 1.719e-15, 0.0, 0.0, 2.523e-06, 1.058e-32]): _vg.add([_i], _w, 'REPLACE')
_vg = ob_right_foot.vertex_groups.new(name='RightFoot')
for _i, _w in zip([0, 1, 2, 3, 4, 5, 6, 7, 8, 9, 10, 11], [0.0, 0.0, 1.73e-12, 4.383e-19, 0.0, 0.0, 0.0, 2.075e-20, 0.0, 0.0, 2.523e-06, 4.484e-19]): _vg.add([_i], _w, 'REPLACE')
_vg = ob_right_foot.vertex_groups.new(name='Spine')
_vg = ob_right_foot.vertex_groups.new(name='UpperTorso')
_vg = ob_right_foot.vertex_groups.new(name='Neck')
_vg = ob_right_foot.vertex_groups.new(name='Head')
_vg = ob_right_foot.vertex_groups.new(name='RightArm1')
_vg = ob_right_foot.vertex_groups.new(name='RightArm2')
_vg = ob_right_foot.vertex_groups.new(name='RightHand')
_vg = ob_right_foot.vertex_groups.new(name='LeftArm1')
_vg = ob_right_foot.vertex_groups.new(name='LeftArm2')
_vg = ob_right_foot.vertex_groups.new(name='LeftHand')
_m = ob_right_foot.modifiers.new('Armature', 'ARMATURE')
_m.object = ob_armature
ob_left_foot.parent = ob_armature
ob_left_foot.matrix_parent_inverse = Matrix(((1.263, 0.0, 0.0, -0.003109), (0.0, 1.263, 0.0, -0.009493), (0.0, 0.0, 1.263, -0.8488), (0.0, 0.0, 0.0, 1.0)))
ob_left_foot.location = (-0.32, -0.07779, 0.08922)
ob_left_foot.scale = (-0.1849, 0.2487, 0.0912)
ob_left_foot.lineart.crease_threshold = 0.0
_vg = ob_left_foot.vertex_groups.new(name='RootBone')
_vg = ob_left_foot.vertex_groups.new(name='LeftLeg1')
_vg = ob_left_foot.vertex_groups.new(name='LeftLeg2')
_vg = ob_left_foot.vertex_groups.new(name='LeftLeg3')
for _i, _w in zip([0, 1, 2, 3, 4, 5, 6, 7, 8, 9, 10, 11], [2.412e-07, 2.67e-08, 0.002806, 2.753e-09, 3.87e-19, 3.123e-16, 6.693e-09, 2.197e-09, 0.0, 0.0, 0.0, 0.0]): _vg.add([_i], _w, 'REPLACE')
_vg = ob_left_foot.vertex_groups.new(name='LeftFoot')
for _i, _w in zip([0, 1, 2, 3, 4, 5, 6, 7, 8, 9, 10, 11], [1.104e-07, 0.0001318, 0.0007774, 6.411e-10, 3.489e-09, 1.24e-09, 5.792e-10, 6.082e-10, 0.0, 0.0, 0.0, 0.0]): _vg.add([_i], _w, 'REPLACE')
_vg = ob_left_foot.vertex_groups.new(name='RightLeg1')
_vg = ob_left_foot.vertex_groups.new(name='RightLeg2')
for _i, _w in zip([0, 1, 2, 3, 4, 5, 6, 7, 8, 9, 10, 11], [3.94e-06, 0.004838, 0.07776, 1.158e-07, 5.612e-08, 5.836e-08, 5.233e-08, 5.68e-08, 0.0, 0.0, 0.0, 0.0]): _vg.add([_i], _w, 'REPLACE')
_vg = ob_left_foot.vertex_groups.new(name='RightLeg3')
_vg = ob_left_foot.vertex_groups.new(name='RightFoot')
for _i, _w in zip([0, 1, 2, 3, 4, 5, 6, 7, 8, 9, 10, 11], [1.0, 0.995, 0.9187, 1.0, 1.0, 1.0, 1.0, 1.0, 1.0, 1.0, 1.0, 1.0]): _vg.add([_i], _w, 'REPLACE')
_vg = ob_left_foot.vertex_groups.new(name='Spine')
_vg = ob_left_foot.vertex_groups.new(name='UpperTorso')
_vg = ob_left_foot.vertex_groups.new(name='Neck')
_vg = ob_left_foot.vertex_groups.new(name='Head')
_vg = ob_left_foot.vertex_groups.new(name='RightArm1')
_vg = ob_left_foot.vertex_groups.new(name='RightArm2')
_vg = ob_left_foot.vertex_groups.new(name='RightHand')
_vg = ob_left_foot.vertex_groups.new(name='LeftArm1')
_vg = ob_left_foot.vertex_groups.new(name='LeftArm2')
_vg = ob_left_foot.vertex_groups.new(name='LeftHand')
_m = ob_left_foot.modifiers.new('Armature', 'ARMATURE')
_m.object = ob_armature
ob_right_hand.parent = ob_armature
ob_right_hand.matrix_parent_inverse = Matrix(((1.263, 0.0, 0.0, -0.003109), (0.0, 1.263, 0.0, -0.009493), (0.0, 0.0, 1.263, -0.8488), (0.0, 0.0, 0.0, 1.0)))
ob_right_hand.location = (1.0, -6.484e-16, 1.602)
ob_right_hand.rotation_euler = (-1.571, 4.371e-08, 1.571)
ob_right_hand.scale = (0.1649, 0.09967, 0.1289)
ob_right_hand.lineart.crease_threshold = 0.0
_vg = ob_right_hand.vertex_groups.new(name='RootBone')
_vg = ob_right_hand.vertex_groups.new(name='LeftLeg1')
_vg = ob_right_hand.vertex_groups.new(name='LeftLeg2')
_vg = ob_right_hand.vertex_groups.new(name='LeftLeg3')
_vg = ob_right_hand.vertex_groups.new(name='LeftFoot')
_vg = ob_right_hand.vertex_groups.new(name='RightLeg1')
_vg = ob_right_hand.vertex_groups.new(name='RightLeg2')
_vg = ob_right_hand.vertex_groups.new(name='RightLeg3')
_vg = ob_right_hand.vertex_groups.new(name='RightFoot')
_vg = ob_right_hand.vertex_groups.new(name='Spine')
_vg = ob_right_hand.vertex_groups.new(name='UpperTorso')
_vg = ob_right_hand.vertex_groups.new(name='Neck')
_vg = ob_right_hand.vertex_groups.new(name='Head')
_vg = ob_right_hand.vertex_groups.new(name='RightArm1')
_vg = ob_right_hand.vertex_groups.new(name='RightArm2')
_vg = ob_right_hand.vertex_groups.new(name='RightHand')
_vg = ob_right_hand.vertex_groups.new(name='LeftArm1')
_vg = ob_right_hand.vertex_groups.new(name='LeftArm2')
_vg = ob_right_hand.vertex_groups.new(name='LeftHand')
_vg.add([0, 1, 2, 3, 4, 5, 6, 7, 8, 9, 10, 11, 12, 13, 14, 15, 16, 17, 18, 19, 20, 21, 22, 23, 24, 25, 26, 27, 28, 29, 30, 31, 32, 33, 34, 35], 1.0, 'REPLACE')
_m = ob_right_hand.modifiers.new('Armature', 'ARMATURE')
_m.object = ob_armature
ob_right_eye.parent = ob_armature
ob_right_eye.matrix_parent_inverse = Matrix(((1.263, 0.0, 0.0, -0.003109), (0.0, 1.263, 0.0, -0.009493), (0.0, 0.0, 1.263, -0.8488), (0.0, 0.0, 0.0, 1.0)))
ob_right_eye.location = (0.1732, -0.3468, 2.227)
ob_right_eye.scale = (-0.1367, -0.1367, -0.1367)
ob_right_eye.lineart.crease_threshold = 0.0
_vg = ob_right_eye.vertex_groups.new(name='RootBone')
_vg = ob_right_eye.vertex_groups.new(name='LeftLeg1')
_vg = ob_right_eye.vertex_groups.new(name='LeftLeg2')
_vg = ob_right_eye.vertex_groups.new(name='LeftLeg3')
_vg = ob_right_eye.vertex_groups.new(name='LeftFoot')
_vg = ob_right_eye.vertex_groups.new(name='RightLeg1')
_vg = ob_right_eye.vertex_groups.new(name='RightLeg2')
_vg = ob_right_eye.vertex_groups.new(name='RightLeg3')
_vg = ob_right_eye.vertex_groups.new(name='RightFoot')
_vg = ob_right_eye.vertex_groups.new(name='Spine')
_vg = ob_right_eye.vertex_groups.new(name='UpperTorso')
_vg = ob_right_eye.vertex_groups.new(name='Neck')
_vg = ob_right_eye.vertex_groups.new(name='Head')
for _i, _w in zip([0, 1, 2, 3, 4, 5, 6, 7, 8, 9, 10, 11, 12, 13, 14, 15, 16, 17, 18, 19, 20, 21, 22, 23, 24, 25, 26, 27, 28, 29, 30, 31, 32, 33, 34, 35, 36, 37, 38, 39, 40, 41], [1.0, 0.9499, 0.9814, 1.0, 1.0, 1.0, 0.9928, 0.9999, 1.0, 1.0, 1.0, 1.0, 1.0, 1.0, 0.7114, 1.0, 1.0, 1.0, 1.0, 1.0, 1.0, 1.0, 1.0, 1.0, 0.9989, 1.0, 1.0, 0.9937, 1.0, 1.0, 1.0, 1.0, 0.9988, 1.0, 1.0, 1.0, 1.0, 0.6982, 1.0, 1.0, 1.0, 1.0]): _vg.add([_i], _w, 'REPLACE')
_vg = ob_right_eye.vertex_groups.new(name='RightArm1')
_vg = ob_right_eye.vertex_groups.new(name='RightArm2')
_vg = ob_right_eye.vertex_groups.new(name='RightHand')
_vg = ob_right_eye.vertex_groups.new(name='LeftArm1')
for _i, _w in zip([1, 2, 6, 7, 14, 22, 24, 25, 27, 32, 33, 37], [0.05009, 0.0186, 0.007172, 6.783e-05, 0.2886, 3.767e-05, 0.001082, 0.0, 0.00626, 0.00119, 1.192e-07, 0.3018]): _vg.add([_i], _w, 'REPLACE')
_vg = ob_right_eye.vertex_groups.new(name='LeftArm2')
_vg = ob_right_eye.vertex_groups.new(name='LeftHand')
_m = ob_right_eye.modifiers.new('Armature', 'ARMATURE')
_m.object = ob_armature
ob_left_eye.parent = ob_armature
ob_left_eye.matrix_parent_inverse = Matrix(((1.263, 0.0, 0.0, -0.003109), (0.0, 1.263, 0.0, -0.009493), (0.0, 0.0, 1.263, -0.8488), (0.0, 0.0, 0.0, 1.0)))
ob_left_eye.location = (-0.1578, -0.3468, 2.23)
ob_left_eye.scale = (-0.1367, -0.1367, -0.1367)
ob_left_eye.lineart.crease_threshold = 0.0
_vg = ob_left_eye.vertex_groups.new(name='RootBone')
_vg = ob_left_eye.vertex_groups.new(name='LeftLeg1')
_vg = ob_left_eye.vertex_groups.new(name='LeftLeg2')
_vg = ob_left_eye.vertex_groups.new(name='LeftLeg3')
_vg = ob_left_eye.vertex_groups.new(name='LeftFoot')
_vg = ob_left_eye.vertex_groups.new(name='RightLeg1')
_vg = ob_left_eye.vertex_groups.new(name='RightLeg2')
_vg = ob_left_eye.vertex_groups.new(name='RightLeg3')
_vg = ob_left_eye.vertex_groups.new(name='RightFoot')
_vg = ob_left_eye.vertex_groups.new(name='Spine')
_vg = ob_left_eye.vertex_groups.new(name='UpperTorso')
for _i, _w in zip([40], [0.0]): _vg.add([_i], _w, 'REPLACE')
_vg = ob_left_eye.vertex_groups.new(name='Neck')
for _i, _w in zip([0, 1, 2, 3, 4, 5, 6, 7, 8, 9, 10, 11, 12, 13, 14, 15, 16, 17, 18, 19, 20, 21, 22, 23, 24, 25, 26, 27, 28, 29, 30, 31, 32, 33, 34, 35, 36, 37, 38, 39, 40, 41], [0.0, 0.0, 0.0, 0.0, 0.0, 0.0, 0.0, 0.0, 0.0, 0.0, 0.0, 0.0, 0.0, 0.0, 0.0, 0.0, 0.0, 0.0, 0.0, 0.0, 0.0, 0.0, 0.0, 0.0, 0.0, 0.0, 0.0, 0.0, 0.0, 0.0, 0.0, 0.0, 0.0, 0.0, 0.0, 0.0, 0.0, 0.0, 0.0, 0.0, 0.0, 0.0]): _vg.add([_i], _w, 'REPLACE')
_vg = ob_left_eye.vertex_groups.new(name='Head')
_vg.add([0, 1, 2, 3, 4, 5, 6, 7, 8, 9, 10, 11, 12, 13, 14, 15, 16, 17, 18, 19, 20, 21, 22, 23, 24, 25, 26, 27, 28, 29, 30, 31, 32, 33, 34, 35, 36, 37, 38, 39, 40, 41], 1.0, 'REPLACE')
_vg = ob_left_eye.vertex_groups.new(name='RightArm1')
_vg = ob_left_eye.vertex_groups.new(name='RightArm2')
for _i, _w in zip([0, 1, 2, 3, 4, 5, 6, 7, 8, 9, 10, 11, 12, 13, 14, 15, 16, 17, 18, 19, 20, 21, 22, 23, 24, 25, 26, 27, 28, 29, 30, 31, 32, 33, 34, 35, 36, 37, 38, 39, 40, 41], [0.0, 0.0, 0.0, 0.0, 0.0, 0.0, 0.0, 0.0, 0.0, 0.0, 0.0, 0.0, 0.0, 0.0, 0.0, 0.0, 0.0, 0.0, 0.0, 0.0, 0.0, 0.0, 0.0, 0.0, 0.0, 0.0, 0.0, 0.0, 0.0, 0.0, 0.0, 0.0, 0.0, 0.0, 0.0, 0.0, 0.0, 0.0, 0.0, 0.0, 0.0, 0.0]): _vg.add([_i], _w, 'REPLACE')
_vg = ob_left_eye.vertex_groups.new(name='RightHand')
for _i, _w in zip([1, 4, 5, 9, 10, 13, 15, 16, 21, 22, 23, 30, 31, 32, 36, 38], [0.0, 0.0, 0.0, 0.0, 0.0, 0.0, 0.0, 0.0, 0.0, 0.0, 0.0, 0.0, 0.0, 0.0, 0.0, 0.0]): _vg.add([_i], _w, 'REPLACE')
_vg = ob_left_eye.vertex_groups.new(name='LeftArm1')
_vg = ob_left_eye.vertex_groups.new(name='LeftArm2')
_vg = ob_left_eye.vertex_groups.new(name='LeftHand')
_m = ob_left_eye.modifiers.new('Armature', 'ARMATURE')
_m.object = ob_armature
ob_lamp.location = (4.076, -4.738, 5.904)
ob_lamp.rotation_euler = (0.6503, 0.05522, 1.866)
ob_lamp.lock_rotations_4d = False
ob_lamp.empty_display_type = 'ARROWS'
ob_lamp.color = (0.0, 0.0, 0.0, 0.0)
ob_lamp.lineart.crease_threshold = 0.0
ob_camera.location = (7.481, -6.508, 5.344)
ob_camera.rotation_euler = (1.109, 0.0, 0.8149)
ob_camera.lock_rotations_4d = False
ob_camera.empty_display_type = 'ARROWS'
ob_camera.color = (0.0, 0.0, 0.0, 0.0)
ob_camera.display_type = 'WIRE'
ob_camera.lineart.crease_threshold = 0.0

# ---- collection membership
col_collection_1.objects.link(ob_armature)
col_collection_1.objects.link(ob_mainbody)
col_collection_1.objects.link(ob_left_hand)
col_collection_1.objects.link(ob_right_foot)
col_collection_1.objects.link(ob_left_foot)
col_collection_1.objects.link(ob_right_hand)
col_collection_1.objects.link(ob_right_eye)
col_collection_1.objects.link(ob_left_eye)
col_collection_1.objects.link(ob_lamp)
col_collection_1.objects.link(ob_camera)

# ---- scene / render settings (as saved in the file)
scene.camera = ob_camera
scene.frame_start = 1; scene.frame_end = 16; scene.frame_set(9)
scene.render.engine = 'BLENDER_EEVEE_NEXT'
scene.render.resolution_percentage = 50
scene.render.dither_intensity = 0.0
scene.cycles.use_denoising = False
scene.cycles.samples = 128
scene.cycles.sampling_pattern = 'TABULATED_SOBOL'
scene.cycles.use_adaptive_sampling = False
scene.cycles.use_light_tree = False
scene.cycles.blur_glossy = 0.0
scene.cycles.sample_clamp_indirect = 0.0
scene.view_settings.view_transform = 'Standard'
bpy.context.view_layer.update()
